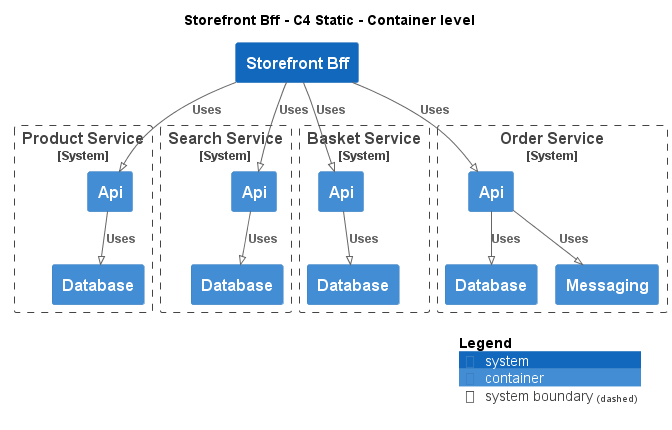

The diagram above was rendered by PlantUML. Its source (embedded in the PNG):
@startuml
!pragma layout smetana
!include ..\..\.c4s\C4_Container.puml

AddElementTag("state:new", $bgColor=green, $fontColor=#ffffff, $borderColor=green, $shadowing="False")
AddElementTag("state:changed", $bgColor=orange, $fontColor=#ffffff, $borderColor=orange, $shadowing="False")
AddElementTag("state:removed", $bgColor=red, $fontColor=#ffffff, $borderColor=red, $shadowing="False")

AddRelTag("state:new", $textColor=green, $lineColor=green)
AddRelTag("state:changed", $textColor=orange, $lineColor=orange)
AddRelTag("state:removed", $textColor=red, $lineColor=red)

SHOW_PERSON_PORTRAIT()
LAYOUT_TOP_DOWN()

skinparam linetype polyline

title Storefront Bff - C4 Static - Container level

System(ECommercePlatform.SoftwareSystems.StorefrontBff, "Storefront Bff", "")

System_Boundary(ECommercePlatform.SoftwareSystems.ProductService, "Product Service") {
    Container(ECommercePlatform.SoftwareSystems.ProductService.Containers.Api, "Api", "", "")
    Container(ECommercePlatform.SoftwareSystems.ProductService.Containers.Database, "Database", "", "")
}

System_Boundary(ECommercePlatform.SoftwareSystems.SearchService, "Search Service") {
    Container(ECommercePlatform.SoftwareSystems.SearchService.Containers.Api, "Api", "", "")
    Container(ECommercePlatform.SoftwareSystems.SearchService.Containers.Database, "Database", "", "")
}

System_Boundary(ECommercePlatform.SoftwareSystems.BasketService, "Basket Service") {
    Container(ECommercePlatform.SoftwareSystems.BasketService.Containers.Api, "Api", "", "")
    Container(ECommercePlatform.SoftwareSystems.BasketService.Containers.Database, "Database", "", "")
}

System_Boundary(ECommercePlatform.SoftwareSystems.OrderService, "Order Service") {
    Container(ECommercePlatform.SoftwareSystems.OrderService.Containers.Api, "Api", "", "")
    Container(ECommercePlatform.SoftwareSystems.OrderService.Containers.Database, "Database", "", "")
    Container(ECommercePlatform.SoftwareSystems.OrderService.Containers.Messaging, "Messaging", "", "")
}

Rel(ECommercePlatform.SoftwareSystems.StorefrontBff, ECommercePlatform.SoftwareSystems.ProductService.Containers.Api, "Uses")
Rel(ECommercePlatform.SoftwareSystems.ProductService.Containers.Api, ECommercePlatform.SoftwareSystems.ProductService.Containers.Database, "Uses")
Rel(ECommercePlatform.SoftwareSystems.StorefrontBff, ECommercePlatform.SoftwareSystems.SearchService.Containers.Api, "Uses")
Rel(ECommercePlatform.SoftwareSystems.SearchService.Containers.Api, ECommercePlatform.SoftwareSystems.SearchService.Containers.Database, "Uses")
Rel(ECommercePlatform.SoftwareSystems.StorefrontBff, ECommercePlatform.SoftwareSystems.BasketService.Containers.Api, "Uses")
Rel(ECommercePlatform.SoftwareSystems.BasketService.Containers.Api, ECommercePlatform.SoftwareSystems.BasketService.Containers.Database, "Uses")
Rel(ECommercePlatform.SoftwareSystems.StorefrontBff, ECommercePlatform.SoftwareSystems.OrderService.Containers.Api, "Uses")
Rel(ECommercePlatform.SoftwareSystems.OrderService.Containers.Api, ECommercePlatform.SoftwareSystems.OrderService.Containers.Database, "Uses")
Rel(ECommercePlatform.SoftwareSystems.OrderService.Containers.Api, ECommercePlatform.SoftwareSystems.OrderService.Containers.Messaging, "Uses")


SHOW_LEGEND()
@enduml